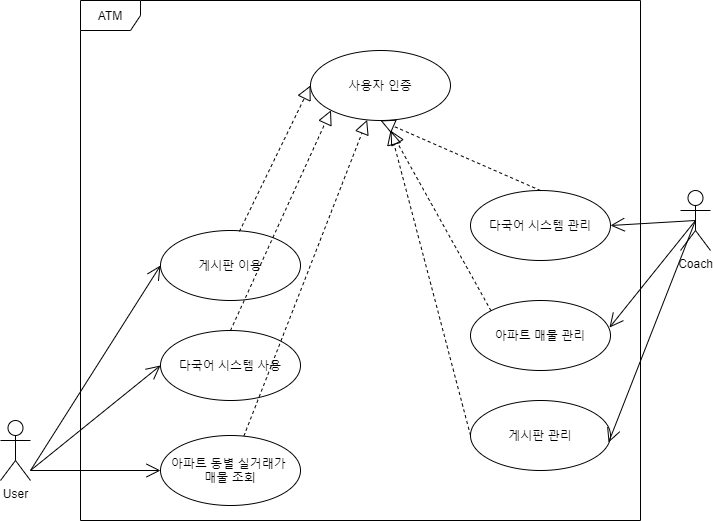

The diagram above was exported from draw.io. Its source (the exported page's mxGraphModel, read from the mxfile embedded in the PNG):
<mxGraphModel dx="1662" dy="762" grid="1" gridSize="10" guides="1" tooltips="1" connect="1" arrows="1" fold="1" page="1" pageScale="1" pageWidth="827" pageHeight="1169" math="0" shadow="0">
  <root>
    <mxCell id="0" />
    <mxCell id="1" parent="0" />
    <mxCell id="93nIHn02MEOYEmyQxbzJ-1" value="User" style="shape=umlActor;verticalLabelPosition=bottom;verticalAlign=top;html=1;" vertex="1" parent="1">
      <mxGeometry x="80" y="500" width="30" height="60" as="geometry" />
    </mxCell>
    <mxCell id="93nIHn02MEOYEmyQxbzJ-2" value="ATM" style="shape=umlFrame;whiteSpace=wrap;html=1;" vertex="1" parent="1">
      <mxGeometry x="160" y="80" width="560" height="520" as="geometry" />
    </mxCell>
    <mxCell id="93nIHn02MEOYEmyQxbzJ-3" value="Coach&lt;br&gt;" style="shape=umlActor;verticalLabelPosition=bottom;verticalAlign=top;html=1;" vertex="1" parent="1">
      <mxGeometry x="760" y="270" width="30" height="60" as="geometry" />
    </mxCell>
    <mxCell id="93nIHn02MEOYEmyQxbzJ-6" value="사용자 인증" style="ellipse;whiteSpace=wrap;html=1;" vertex="1" parent="1">
      <mxGeometry x="390" y="130" width="140" height="70" as="geometry" />
    </mxCell>
    <mxCell id="93nIHn02MEOYEmyQxbzJ-7" value="아파트 동별 실거래가 &lt;br&gt;매물 조회" style="ellipse;whiteSpace=wrap;html=1;" vertex="1" parent="1">
      <mxGeometry x="240" y="515" width="140" height="70" as="geometry" />
    </mxCell>
    <mxCell id="93nIHn02MEOYEmyQxbzJ-8" value="아파트 매물 관리" style="ellipse;whiteSpace=wrap;html=1;" vertex="1" parent="1">
      <mxGeometry x="550" y="380" width="140" height="70" as="geometry" />
    </mxCell>
    <mxCell id="93nIHn02MEOYEmyQxbzJ-9" value="다국어 시스템 관리" style="ellipse;whiteSpace=wrap;html=1;" vertex="1" parent="1">
      <mxGeometry x="550" y="270" width="140" height="70" as="geometry" />
    </mxCell>
    <mxCell id="93nIHn02MEOYEmyQxbzJ-10" value="다국어 시스템 사용" style="ellipse;whiteSpace=wrap;html=1;" vertex="1" parent="1">
      <mxGeometry x="240" y="410" width="140" height="70" as="geometry" />
    </mxCell>
    <mxCell id="93nIHn02MEOYEmyQxbzJ-14" value="" style="endArrow=open;endFill=1;endSize=12;html=1;entryX=0;entryY=0.5;entryDx=0;entryDy=0;" edge="1" parent="1" target="93nIHn02MEOYEmyQxbzJ-7">
      <mxGeometry width="160" relative="1" as="geometry">
        <mxPoint x="110" y="550" as="sourcePoint" />
        <mxPoint x="270" y="550" as="targetPoint" />
      </mxGeometry>
    </mxCell>
    <mxCell id="93nIHn02MEOYEmyQxbzJ-15" value="" style="endArrow=open;endFill=1;endSize=12;html=1;entryX=0;entryY=0.5;entryDx=0;entryDy=0;" edge="1" parent="1" target="93nIHn02MEOYEmyQxbzJ-10">
      <mxGeometry width="160" relative="1" as="geometry">
        <mxPoint x="110" y="550" as="sourcePoint" />
        <mxPoint x="240" y="550" as="targetPoint" />
      </mxGeometry>
    </mxCell>
    <mxCell id="93nIHn02MEOYEmyQxbzJ-16" value="게시판 이용" style="ellipse;whiteSpace=wrap;html=1;" vertex="1" parent="1">
      <mxGeometry x="240" y="310" width="140" height="70" as="geometry" />
    </mxCell>
    <mxCell id="93nIHn02MEOYEmyQxbzJ-17" value="" style="endArrow=open;endFill=1;endSize=12;html=1;entryX=0;entryY=0.5;entryDx=0;entryDy=0;" edge="1" parent="1" target="93nIHn02MEOYEmyQxbzJ-16">
      <mxGeometry width="160" relative="1" as="geometry">
        <mxPoint x="110" y="550" as="sourcePoint" />
        <mxPoint x="290" y="465" as="targetPoint" />
      </mxGeometry>
    </mxCell>
    <mxCell id="93nIHn02MEOYEmyQxbzJ-18" value="" style="endArrow=block;dashed=1;endFill=0;endSize=12;html=1;entryX=0;entryY=0.5;entryDx=0;entryDy=0;exitX=0.564;exitY=0.014;exitDx=0;exitDy=0;exitPerimeter=0;" edge="1" parent="1" source="93nIHn02MEOYEmyQxbzJ-16" target="93nIHn02MEOYEmyQxbzJ-6">
      <mxGeometry width="160" relative="1" as="geometry">
        <mxPoint x="330" y="400" as="sourcePoint" />
        <mxPoint x="490" y="400" as="targetPoint" />
      </mxGeometry>
    </mxCell>
    <mxCell id="93nIHn02MEOYEmyQxbzJ-19" value="" style="endArrow=block;dashed=1;endFill=0;endSize=12;html=1;" edge="1" parent="1" source="93nIHn02MEOYEmyQxbzJ-7" target="93nIHn02MEOYEmyQxbzJ-6">
      <mxGeometry width="160" relative="1" as="geometry">
        <mxPoint x="328.96000000000004" y="320.98" as="sourcePoint" />
        <mxPoint x="390" y="295" as="targetPoint" />
      </mxGeometry>
    </mxCell>
    <mxCell id="93nIHn02MEOYEmyQxbzJ-20" value="" style="endArrow=block;dashed=1;endFill=0;endSize=12;html=1;exitX=0.5;exitY=0;exitDx=0;exitDy=0;entryX=0;entryY=1;entryDx=0;entryDy=0;" edge="1" parent="1" source="93nIHn02MEOYEmyQxbzJ-10" target="93nIHn02MEOYEmyQxbzJ-6">
      <mxGeometry width="160" relative="1" as="geometry">
        <mxPoint x="337.8722110541314" y="526.1599938237346" as="sourcePoint" />
        <mxPoint x="442.12262140140774" y="328.83932377590736" as="targetPoint" />
      </mxGeometry>
    </mxCell>
    <mxCell id="93nIHn02MEOYEmyQxbzJ-21" value="게시판 관리" style="ellipse;whiteSpace=wrap;html=1;" vertex="1" parent="1">
      <mxGeometry x="550" y="480" width="140" height="70" as="geometry" />
    </mxCell>
    <mxCell id="93nIHn02MEOYEmyQxbzJ-22" value="" style="endArrow=open;endFill=1;endSize=12;html=1;entryX=1;entryY=0.5;entryDx=0;entryDy=0;exitX=0.5;exitY=0.5;exitDx=0;exitDy=0;exitPerimeter=0;" edge="1" parent="1" source="93nIHn02MEOYEmyQxbzJ-3" target="93nIHn02MEOYEmyQxbzJ-9">
      <mxGeometry width="160" relative="1" as="geometry">
        <mxPoint x="120" y="560" as="sourcePoint" />
        <mxPoint x="250" y="355" as="targetPoint" />
      </mxGeometry>
    </mxCell>
    <mxCell id="93nIHn02MEOYEmyQxbzJ-23" value="" style="endArrow=open;endFill=1;endSize=12;html=1;entryX=0.993;entryY=0.386;entryDx=0;entryDy=0;entryPerimeter=0;exitX=0.5;exitY=0.5;exitDx=0;exitDy=0;exitPerimeter=0;" edge="1" parent="1" source="93nIHn02MEOYEmyQxbzJ-3" target="93nIHn02MEOYEmyQxbzJ-8">
      <mxGeometry width="160" relative="1" as="geometry">
        <mxPoint x="770" y="320" as="sourcePoint" />
        <mxPoint x="700" y="315" as="targetPoint" />
      </mxGeometry>
    </mxCell>
    <mxCell id="93nIHn02MEOYEmyQxbzJ-24" value="" style="endArrow=open;endFill=1;endSize=12;html=1;exitX=0.5;exitY=0.5;exitDx=0;exitDy=0;exitPerimeter=0;entryX=0.986;entryY=0.6;entryDx=0;entryDy=0;entryPerimeter=0;" edge="1" parent="1" source="93nIHn02MEOYEmyQxbzJ-3" target="93nIHn02MEOYEmyQxbzJ-21">
      <mxGeometry width="160" relative="1" as="geometry">
        <mxPoint x="785" y="310" as="sourcePoint" />
        <mxPoint x="699.02" y="417.02" as="targetPoint" />
      </mxGeometry>
    </mxCell>
    <mxCell id="93nIHn02MEOYEmyQxbzJ-25" value="" style="endArrow=block;dashed=1;endFill=0;endSize=12;html=1;exitX=0.5;exitY=0;exitDx=0;exitDy=0;entryX=0.5;entryY=1;entryDx=0;entryDy=0;" edge="1" parent="1" source="93nIHn02MEOYEmyQxbzJ-9" target="93nIHn02MEOYEmyQxbzJ-6">
      <mxGeometry width="160" relative="1" as="geometry">
        <mxPoint x="333.3503661802447" y="525.6424399773114" as="sourcePoint" />
        <mxPoint x="456.61524108524145" y="209.35421454788047" as="targetPoint" />
      </mxGeometry>
    </mxCell>
    <mxCell id="93nIHn02MEOYEmyQxbzJ-26" value="" style="endArrow=block;dashed=1;endFill=0;endSize=12;html=1;exitX=0;exitY=0;exitDx=0;exitDy=0;entryX=0.5;entryY=1;entryDx=0;entryDy=0;" edge="1" parent="1" source="93nIHn02MEOYEmyQxbzJ-8">
      <mxGeometry width="160" relative="1" as="geometry">
        <mxPoint x="630" y="280" as="sourcePoint" />
        <mxPoint x="470" y="210" as="targetPoint" />
      </mxGeometry>
    </mxCell>
    <mxCell id="93nIHn02MEOYEmyQxbzJ-27" value="" style="endArrow=block;dashed=1;endFill=0;endSize=12;html=1;exitX=0;exitY=0.5;exitDx=0;exitDy=0;" edge="1" parent="1" source="93nIHn02MEOYEmyQxbzJ-21">
      <mxGeometry width="160" relative="1" as="geometry">
        <mxPoint x="580.5025253169415" y="400.25126265847075" as="sourcePoint" />
        <mxPoint x="470" y="210" as="targetPoint" />
      </mxGeometry>
    </mxCell>
  </root>
</mxGraphModel>